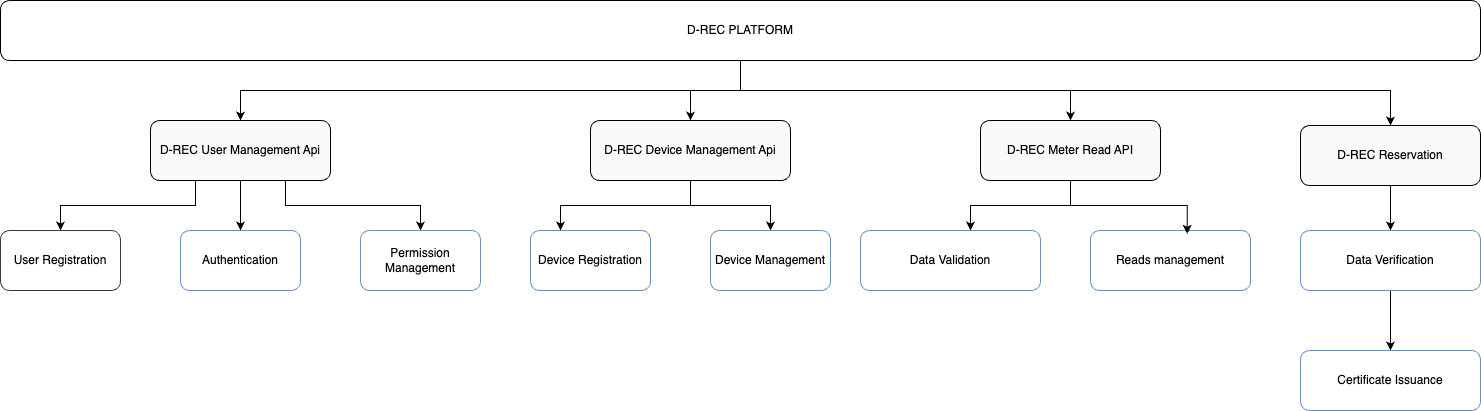

The diagram above was exported from draw.io. Its source (the exported page's mxGraphModel, read from the mxfile embedded in the PNG):
<mxGraphModel dx="1656" dy="1092" grid="1" gridSize="10" guides="1" tooltips="1" connect="1" arrows="1" fold="1" page="1" pageScale="1" pageWidth="827" pageHeight="1169" math="0" shadow="0">
  <root>
    <mxCell id="WIyWlLk6GJQsqaUBKTNV-0" />
    <mxCell id="WIyWlLk6GJQsqaUBKTNV-1" parent="WIyWlLk6GJQsqaUBKTNV-0" />
    <mxCell id="GRmXoeUk72xufMFuKLUu-33" style="edgeStyle=orthogonalEdgeStyle;rounded=0;orthogonalLoop=1;jettySize=auto;html=1;" parent="WIyWlLk6GJQsqaUBKTNV-1" source="GRmXoeUk72xufMFuKLUu-0" target="GRmXoeUk72xufMFuKLUu-1" edge="1">
      <mxGeometry relative="1" as="geometry" />
    </mxCell>
    <mxCell id="GRmXoeUk72xufMFuKLUu-34" style="edgeStyle=orthogonalEdgeStyle;rounded=0;orthogonalLoop=1;jettySize=auto;html=1;" parent="WIyWlLk6GJQsqaUBKTNV-1" source="GRmXoeUk72xufMFuKLUu-0" target="GRmXoeUk72xufMFuKLUu-14" edge="1">
      <mxGeometry relative="1" as="geometry" />
    </mxCell>
    <mxCell id="GRmXoeUk72xufMFuKLUu-35" style="edgeStyle=orthogonalEdgeStyle;rounded=0;orthogonalLoop=1;jettySize=auto;html=1;" parent="WIyWlLk6GJQsqaUBKTNV-1" source="GRmXoeUk72xufMFuKLUu-0" target="GRmXoeUk72xufMFuKLUu-18" edge="1">
      <mxGeometry relative="1" as="geometry" />
    </mxCell>
    <mxCell id="GRmXoeUk72xufMFuKLUu-50" style="edgeStyle=orthogonalEdgeStyle;rounded=0;orthogonalLoop=1;jettySize=auto;html=1;" parent="WIyWlLk6GJQsqaUBKTNV-1" source="GRmXoeUk72xufMFuKLUu-0" target="GRmXoeUk72xufMFuKLUu-26" edge="1">
      <mxGeometry relative="1" as="geometry">
        <Array as="points">
          <mxPoint x="880" y="400" />
          <mxPoint x="1530" y="400" />
        </Array>
      </mxGeometry>
    </mxCell>
    <mxCell id="GRmXoeUk72xufMFuKLUu-0" value="D-REC PLATFORM" style="rounded=1;whiteSpace=wrap;html=1;fillColor=default;strokeColor=default;" parent="WIyWlLk6GJQsqaUBKTNV-1" vertex="1">
      <mxGeometry x="140" y="310" width="1480" height="60" as="geometry" />
    </mxCell>
    <mxCell id="GRmXoeUk72xufMFuKLUu-11" style="edgeStyle=orthogonalEdgeStyle;rounded=0;orthogonalLoop=1;jettySize=auto;html=1;exitX=0.5;exitY=1;exitDx=0;exitDy=0;entryX=0.5;entryY=0;entryDx=0;entryDy=0;" parent="WIyWlLk6GJQsqaUBKTNV-1" source="GRmXoeUk72xufMFuKLUu-1" target="GRmXoeUk72xufMFuKLUu-8" edge="1">
      <mxGeometry relative="1" as="geometry" />
    </mxCell>
    <mxCell id="GRmXoeUk72xufMFuKLUu-12" style="edgeStyle=orthogonalEdgeStyle;rounded=0;orthogonalLoop=1;jettySize=auto;html=1;exitX=0.25;exitY=1;exitDx=0;exitDy=0;" parent="WIyWlLk6GJQsqaUBKTNV-1" source="GRmXoeUk72xufMFuKLUu-1" target="GRmXoeUk72xufMFuKLUu-7" edge="1">
      <mxGeometry relative="1" as="geometry" />
    </mxCell>
    <mxCell id="GRmXoeUk72xufMFuKLUu-13" style="edgeStyle=orthogonalEdgeStyle;rounded=0;orthogonalLoop=1;jettySize=auto;html=1;exitX=0.75;exitY=1;exitDx=0;exitDy=0;entryX=0.5;entryY=0;entryDx=0;entryDy=0;" parent="WIyWlLk6GJQsqaUBKTNV-1" source="GRmXoeUk72xufMFuKLUu-1" target="GRmXoeUk72xufMFuKLUu-9" edge="1">
      <mxGeometry relative="1" as="geometry" />
    </mxCell>
    <mxCell id="GRmXoeUk72xufMFuKLUu-1" value="D-REC User Management Api" style="rounded=1;whiteSpace=wrap;html=1;fillColor=light-dark(#fafafa, #512d2b);strokeColor=light-dark(#000000, #d7817e);" parent="WIyWlLk6GJQsqaUBKTNV-1" vertex="1">
      <mxGeometry x="290" y="430" width="180" height="60" as="geometry" />
    </mxCell>
    <mxCell id="GRmXoeUk72xufMFuKLUu-7" value="User Registration" style="rounded=1;whiteSpace=wrap;html=1;fillColor=#FFFFFF;strokeColor=#36393d;" parent="WIyWlLk6GJQsqaUBKTNV-1" vertex="1">
      <mxGeometry x="140" y="540" width="120" height="60" as="geometry" />
    </mxCell>
    <mxCell id="GRmXoeUk72xufMFuKLUu-8" value="Authentication" style="rounded=1;whiteSpace=wrap;html=1;fillColor=#FFFFFF;strokeColor=#6c8ebf;" parent="WIyWlLk6GJQsqaUBKTNV-1" vertex="1">
      <mxGeometry x="320" y="540" width="120" height="60" as="geometry" />
    </mxCell>
    <mxCell id="GRmXoeUk72xufMFuKLUu-9" value="Permission Management" style="rounded=1;whiteSpace=wrap;html=1;fillColor=#FFFFFF;strokeColor=#6c8ebf;" parent="WIyWlLk6GJQsqaUBKTNV-1" vertex="1">
      <mxGeometry x="500" y="540" width="120" height="60" as="geometry" />
    </mxCell>
    <mxCell id="GRmXoeUk72xufMFuKLUu-42" style="edgeStyle=orthogonalEdgeStyle;rounded=0;orthogonalLoop=1;jettySize=auto;html=1;entryX=0.25;entryY=0;entryDx=0;entryDy=0;" parent="WIyWlLk6GJQsqaUBKTNV-1" source="GRmXoeUk72xufMFuKLUu-14" target="GRmXoeUk72xufMFuKLUu-15" edge="1">
      <mxGeometry relative="1" as="geometry" />
    </mxCell>
    <mxCell id="GRmXoeUk72xufMFuKLUu-43" style="edgeStyle=orthogonalEdgeStyle;rounded=0;orthogonalLoop=1;jettySize=auto;html=1;entryX=0.5;entryY=0;entryDx=0;entryDy=0;" parent="WIyWlLk6GJQsqaUBKTNV-1" source="GRmXoeUk72xufMFuKLUu-14" target="GRmXoeUk72xufMFuKLUu-16" edge="1">
      <mxGeometry relative="1" as="geometry" />
    </mxCell>
    <mxCell id="GRmXoeUk72xufMFuKLUu-14" value="D-REC Device Management Api" style="rounded=1;whiteSpace=wrap;html=1;fillColor=light-dark(#fafafa, #512d2b);strokeColor=light-dark(#000000, #d7817e);" parent="WIyWlLk6GJQsqaUBKTNV-1" vertex="1">
      <mxGeometry x="730" y="430" width="200" height="60" as="geometry" />
    </mxCell>
    <mxCell id="GRmXoeUk72xufMFuKLUu-15" value="Device Registration" style="rounded=1;whiteSpace=wrap;html=1;fillColor=#FFFFFF;strokeColor=#6c8ebf;" parent="WIyWlLk6GJQsqaUBKTNV-1" vertex="1">
      <mxGeometry x="670" y="540" width="120" height="60" as="geometry" />
    </mxCell>
    <mxCell id="GRmXoeUk72xufMFuKLUu-16" value="Device Management" style="rounded=1;whiteSpace=wrap;html=1;fillColor=#FFFFFF;strokeColor=#6c8ebf;" parent="WIyWlLk6GJQsqaUBKTNV-1" vertex="1">
      <mxGeometry x="850" y="540" width="120" height="60" as="geometry" />
    </mxCell>
    <mxCell id="GRmXoeUk72xufMFuKLUu-18" value="D-REC Meter Read API" style="rounded=1;whiteSpace=wrap;html=1;fillColor=light-dark(#fafafa, #512d2b);strokeColor=light-dark(#000000, #d7817e);" parent="WIyWlLk6GJQsqaUBKTNV-1" vertex="1">
      <mxGeometry x="1120" y="430" width="180" height="60" as="geometry" />
    </mxCell>
    <mxCell id="GRmXoeUk72xufMFuKLUu-22" value="Data Validation" style="rounded=1;whiteSpace=wrap;html=1;fillColor=#FFFFFF;strokeColor=#6c8ebf;" parent="WIyWlLk6GJQsqaUBKTNV-1" vertex="1">
      <mxGeometry x="1000" y="540" width="180" height="60" as="geometry" />
    </mxCell>
    <mxCell id="GRmXoeUk72xufMFuKLUu-23" value="Reads management" style="rounded=1;whiteSpace=wrap;html=1;fillColor=#FFFFFF;strokeColor=#6c8ebf;" parent="WIyWlLk6GJQsqaUBKTNV-1" vertex="1">
      <mxGeometry x="1230" y="540" width="160" height="60" as="geometry" />
    </mxCell>
    <mxCell id="GRmXoeUk72xufMFuKLUu-24" style="edgeStyle=orthogonalEdgeStyle;rounded=0;orthogonalLoop=1;jettySize=auto;html=1;entryX=0.611;entryY=0;entryDx=0;entryDy=0;entryPerimeter=0;" parent="WIyWlLk6GJQsqaUBKTNV-1" source="GRmXoeUk72xufMFuKLUu-18" target="GRmXoeUk72xufMFuKLUu-22" edge="1">
      <mxGeometry relative="1" as="geometry" />
    </mxCell>
    <mxCell id="GRmXoeUk72xufMFuKLUu-25" style="edgeStyle=orthogonalEdgeStyle;rounded=0;orthogonalLoop=1;jettySize=auto;html=1;entryX=0.604;entryY=0.054;entryDx=0;entryDy=0;entryPerimeter=0;" parent="WIyWlLk6GJQsqaUBKTNV-1" source="GRmXoeUk72xufMFuKLUu-18" target="GRmXoeUk72xufMFuKLUu-23" edge="1">
      <mxGeometry relative="1" as="geometry" />
    </mxCell>
    <mxCell id="GRmXoeUk72xufMFuKLUu-29" style="edgeStyle=orthogonalEdgeStyle;rounded=0;orthogonalLoop=1;jettySize=auto;html=1;" parent="WIyWlLk6GJQsqaUBKTNV-1" source="GRmXoeUk72xufMFuKLUu-26" target="GRmXoeUk72xufMFuKLUu-27" edge="1">
      <mxGeometry relative="1" as="geometry" />
    </mxCell>
    <mxCell id="GRmXoeUk72xufMFuKLUu-26" value="D-REC Reservation" style="rounded=1;whiteSpace=wrap;html=1;fillColor=light-dark(#fafafa, #512d2b);strokeColor=light-dark(#000000, #d7817e);" parent="WIyWlLk6GJQsqaUBKTNV-1" vertex="1">
      <mxGeometry x="1440" y="435" width="180" height="60" as="geometry" />
    </mxCell>
    <mxCell id="GRmXoeUk72xufMFuKLUu-30" style="edgeStyle=orthogonalEdgeStyle;rounded=0;orthogonalLoop=1;jettySize=auto;html=1;" parent="WIyWlLk6GJQsqaUBKTNV-1" source="GRmXoeUk72xufMFuKLUu-27" target="GRmXoeUk72xufMFuKLUu-28" edge="1">
      <mxGeometry relative="1" as="geometry" />
    </mxCell>
    <mxCell id="GRmXoeUk72xufMFuKLUu-27" value="Data Verification" style="rounded=1;whiteSpace=wrap;html=1;fillColor=#FFFFFF;strokeColor=#6c8ebf;" parent="WIyWlLk6GJQsqaUBKTNV-1" vertex="1">
      <mxGeometry x="1440" y="540" width="180" height="60" as="geometry" />
    </mxCell>
    <mxCell id="GRmXoeUk72xufMFuKLUu-28" value="Certificate Issuance" style="rounded=1;whiteSpace=wrap;html=1;fillColor=#FFFFFF;strokeColor=#6c8ebf;" parent="WIyWlLk6GJQsqaUBKTNV-1" vertex="1">
      <mxGeometry x="1440" y="660" width="180" height="60" as="geometry" />
    </mxCell>
  </root>
</mxGraphModel>